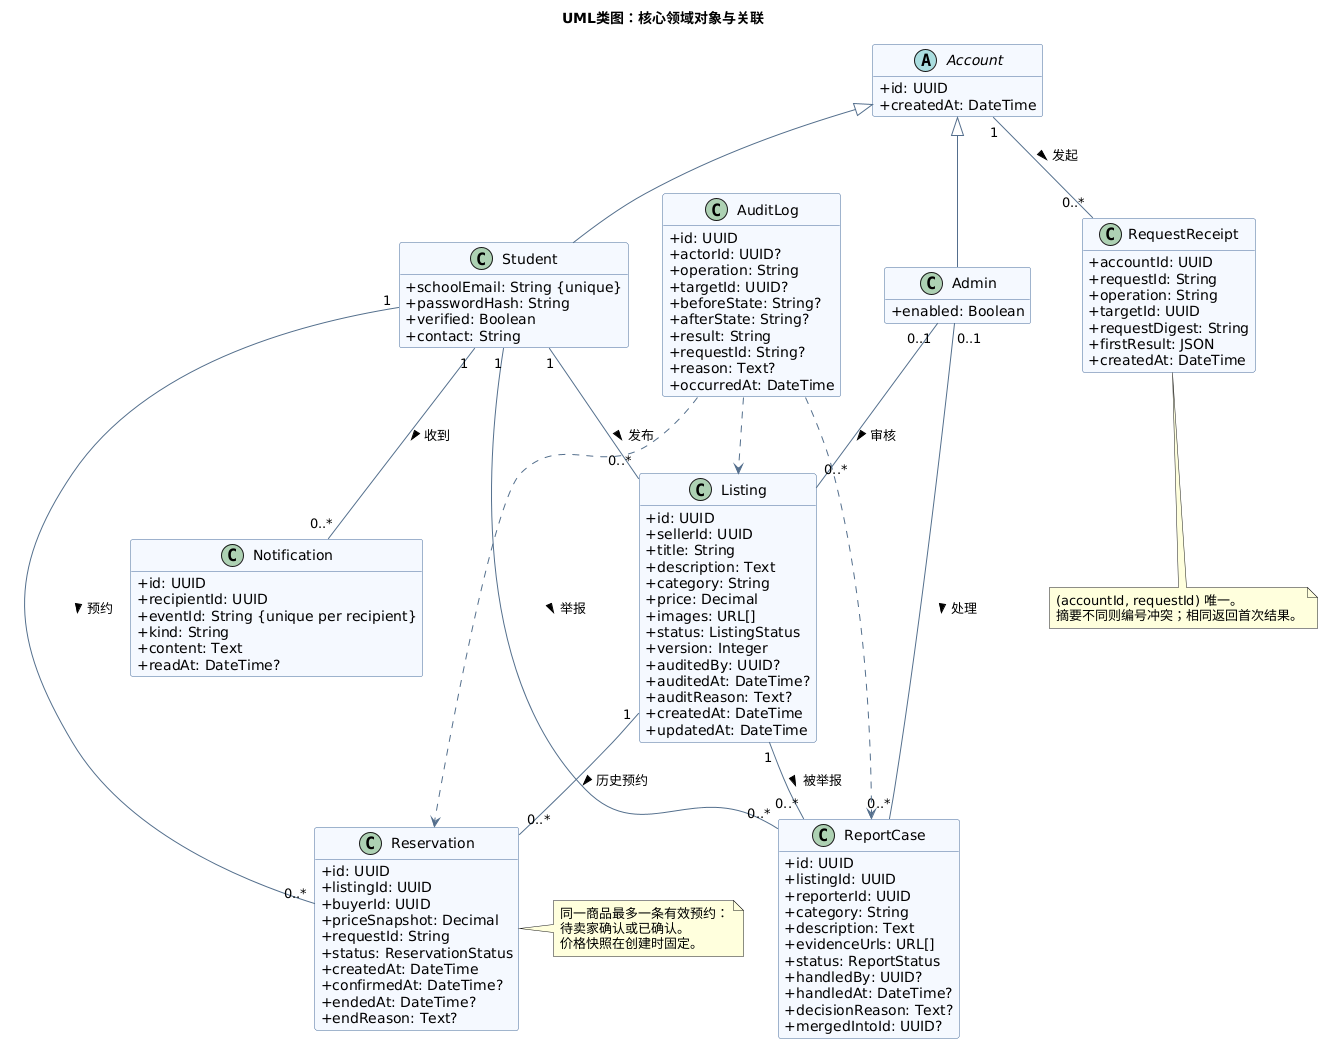

The diagram above was rendered by PlantUML. Its source (embedded in the PNG):
@startuml
title UML类图：核心领域对象与关联
skinparam shadowing false
skinparam defaultFontName PingFang SC
skinparam classAttributeIconSize 0
skinparam class {
  BackgroundColor #F5F8FE
  BorderColor #446A9B
  ArrowColor #546F8C
}
hide empty methods

abstract class Account {
  +id: UUID
  +createdAt: DateTime
}

class Student {
  +schoolEmail: String {unique}
  +passwordHash: String
  +verified: Boolean
  +contact: String
}
class Admin {
  +enabled: Boolean
}
class Listing {
  +id: UUID
  +sellerId: UUID
  +title: String
  +description: Text
  +category: String
  +price: Decimal
  +images: URL[]
  +status: ListingStatus
  +version: Integer
  +auditedBy: UUID?
  +auditedAt: DateTime?
  +auditReason: Text?
  +createdAt: DateTime
  +updatedAt: DateTime
}
class Reservation {
  +id: UUID
  +listingId: UUID
  +buyerId: UUID
  +priceSnapshot: Decimal
  +requestId: String
  +status: ReservationStatus
  +createdAt: DateTime
  +confirmedAt: DateTime?
  +endedAt: DateTime?
  +endReason: Text?
}
class ReportCase {
  +id: UUID
  +listingId: UUID
  +reporterId: UUID
  +category: String
  +description: Text
  +evidenceUrls: URL[]
  +status: ReportStatus
  +handledBy: UUID?
  +handledAt: DateTime?
  +decisionReason: Text?
  +mergedIntoId: UUID?
}
class RequestReceipt {
  +accountId: UUID
  +requestId: String
  +operation: String
  +targetId: UUID
  +requestDigest: String
  +firstResult: JSON
  +createdAt: DateTime
}
class Notification {
  +id: UUID
  +recipientId: UUID
  +eventId: String {unique per recipient}
  +kind: String
  +content: Text
  +readAt: DateTime?
}
class AuditLog {
  +id: UUID
  +actorId: UUID?
  +operation: String
  +targetId: UUID?
  +beforeState: String?
  +afterState: String?
  +result: String
  +requestId: String?
  +reason: Text?
  +occurredAt: DateTime
}

Account <|-- Student
Account <|-- Admin
Student "1" -- "0..*" Listing : 发布 >
Student "1" -- "0..*" Reservation : 预约 >
Student "1" -- "0..*" ReportCase : 举报 >
Student "1" -- "0..*" Notification : 收到 >
Listing "1" -- "0..*" Reservation : 历史预约 >
Listing "1" -- "0..*" ReportCase : 被举报 >
Admin "0..1" -- "0..*" ReportCase : 处理 >
Admin "0..1" -- "0..*" Listing : 审核 >
Account "1" -- "0..*" RequestReceipt : 发起 >
AuditLog ..> Listing
AuditLog ..> Reservation
AuditLog ..> ReportCase

note right of Reservation
  同一商品最多一条有效预约：
  待卖家确认或已确认。
  价格快照在创建时固定。
end note
note bottom of RequestReceipt
  (accountId, requestId) 唯一。
  摘要不同则编号冲突；相同返回首次结果。
end note
@enduml